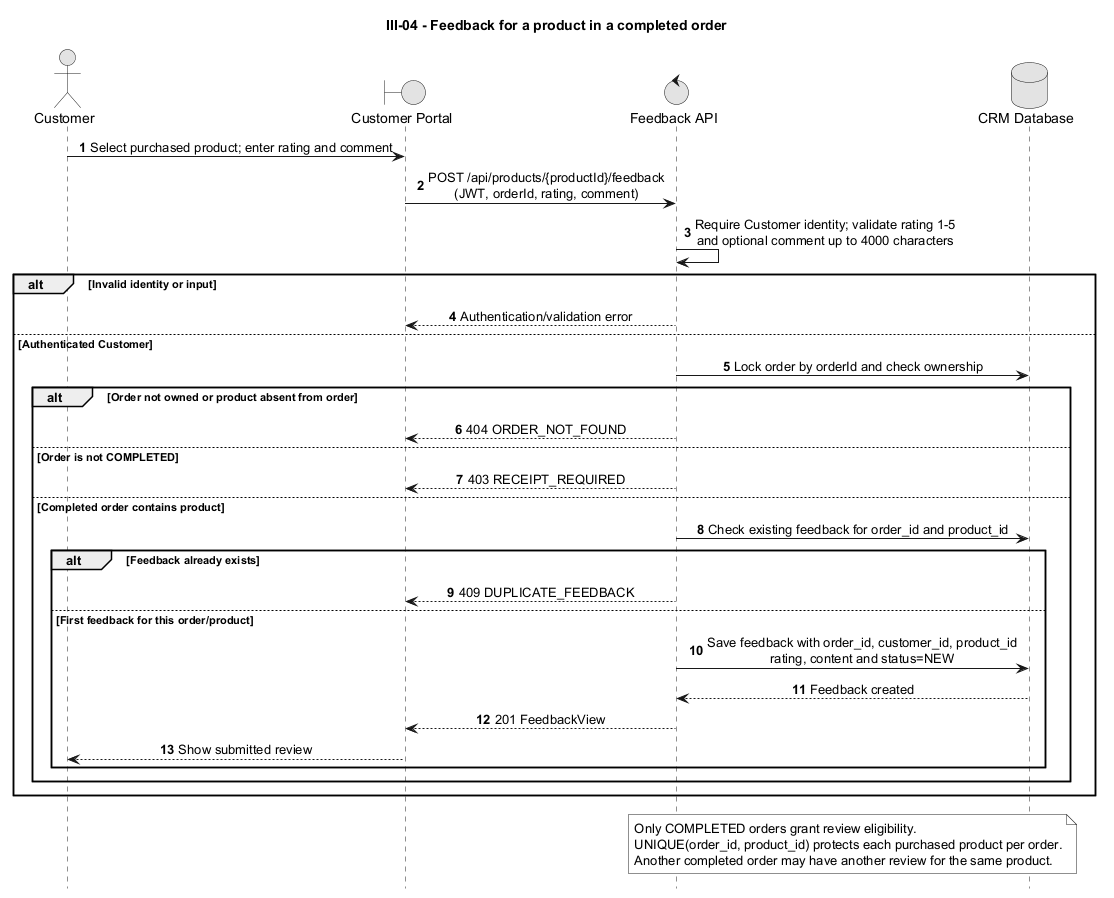

The diagram above was rendered by PlantUML. Its source (embedded in the PNG):
@startuml
title III-04 - Feedback for a product in a completed order

autonumber
hide footbox
skinparam monochrome true
skinparam sequenceMessageAlign center
skinparam responseMessageBelowArrow true

actor Customer
boundary "Customer Portal" as Web
control "Feedback API" as API
database "CRM Database" as DB

Customer -> Web: Select purchased product; enter rating and comment
Web -> API: POST /api/products/{productId}/feedback\n(JWT, orderId, rating, comment)
API -> API: Require Customer identity; validate rating 1-5\nand optional comment up to 4000 characters
alt Invalid identity or input
  API --> Web: Authentication/validation error
else Authenticated Customer
  API -> DB: Lock order by orderId and check ownership
  alt Order not owned or product absent from order
    API --> Web: 404 ORDER_NOT_FOUND
  else Order is not COMPLETED
    API --> Web: 403 RECEIPT_REQUIRED
  else Completed order contains product
    API -> DB: Check existing feedback for order_id and product_id
    alt Feedback already exists
      API --> Web: 409 DUPLICATE_FEEDBACK
    else First feedback for this order/product
      API -> DB: Save feedback with order_id, customer_id, product_id\nrating, content and status=NEW
      DB --> API: Feedback created
      API --> Web: 201 FeedbackView
      Web --> Customer: Show submitted review
    end
  end
end
note over API,DB
  Only COMPLETED orders grant review eligibility.
  UNIQUE(order_id, product_id) protects each purchased product per order.
  Another completed order may have another review for the same product.
end note
@enduml